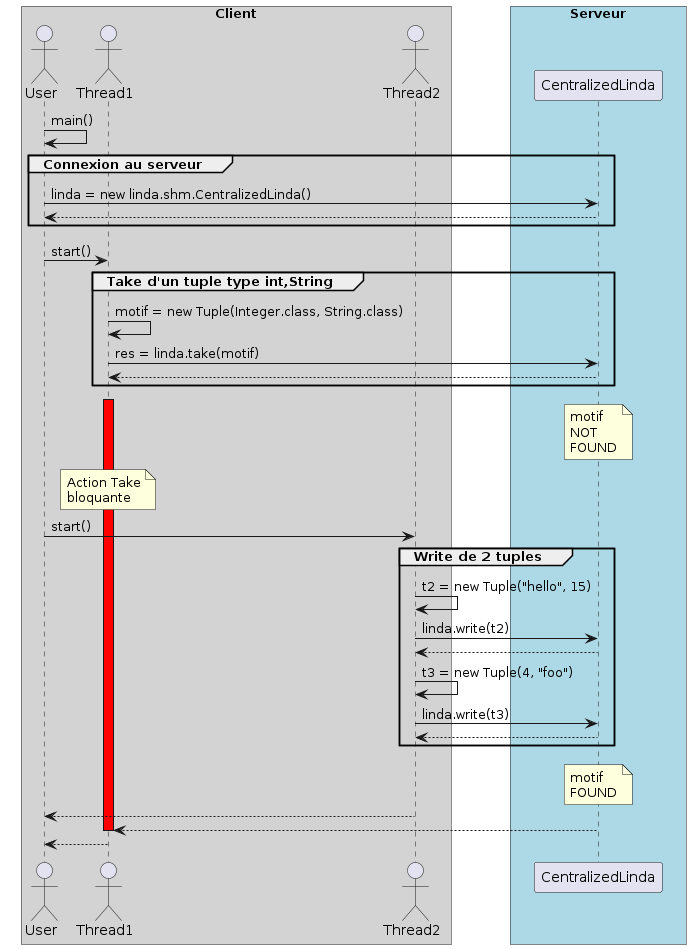

The diagram above was rendered by PlantUML. Its source (embedded in the PNG):
@startuml
skinparam ParticipantPadding 20
skinparam BoxPadding 10
!pragma teoz true

box "Client" #LightGrey
actor User
actor Thread1
actor Thread2
end box
box "Serveur" #LightBlue
participant "CentralizedLinda" as Linda
end box

User -> User: main()

group Connexion au serveur

User -> Linda: linda = new linda.shm.CentralizedLinda()

Linda --> User

end

User -> Thread1: start()

group Take d'un tuple type int,String

Thread1 -> Thread1 : motif = new Tuple(Integer.class, String.class)

Thread1 -> Linda: res = linda.take(motif)

Linda --> Thread1

end

activate Thread1 #red

note over Linda : motif \nNOT \nFOUND

note over Thread1 : Action Take\nbloquante

User -> Thread2: start()

group Write de 2 tuples

Thread2 -> Thread2: t2 = new Tuple("hello", 15)

Thread2 -> Linda: linda.write(t2)

Linda --> Thread2

Thread2 -> Thread2: t3 = new Tuple(4, "foo")

Thread2 -> Linda: linda.write(t3)

Linda --> Thread2

end

note over Linda : motif \nFOUND

Thread2 --> User

Linda --> Thread1

deactivate Thread1

Thread1 --> User

@enduml